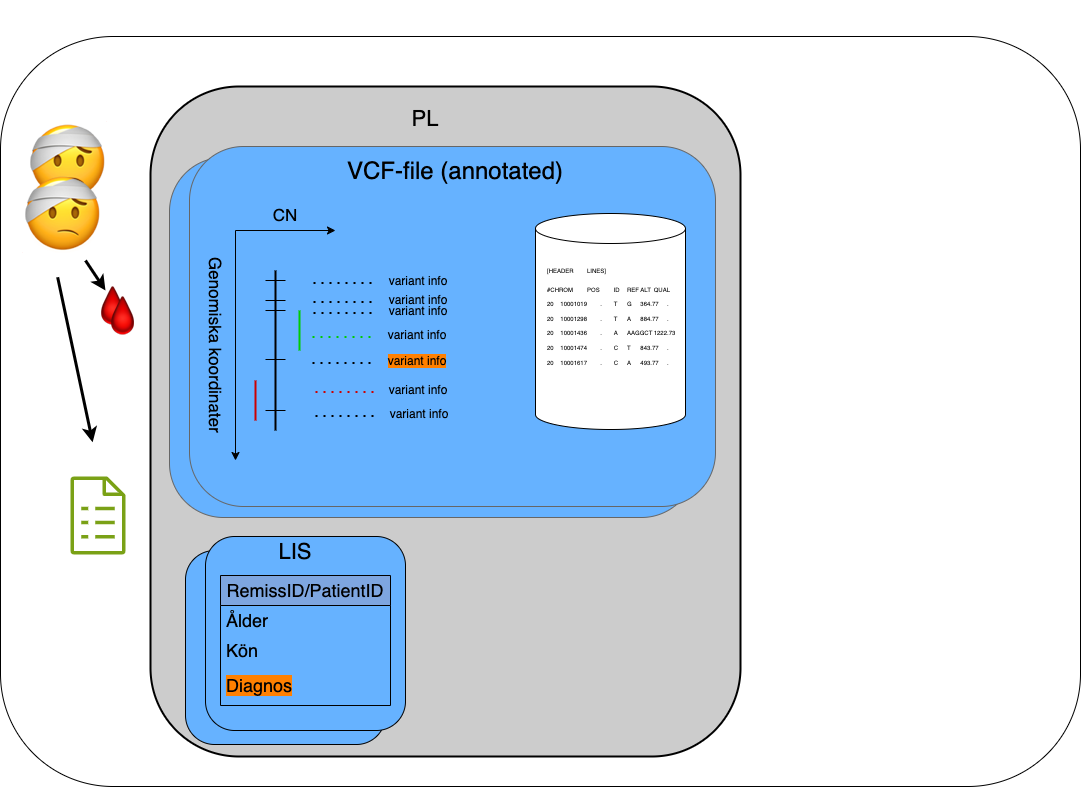

The diagram above was exported from draw.io. Its source (the exported page's mxGraphModel, read from the mxfile embedded in the PNG):
<mxGraphModel dx="1705" dy="1781" grid="1" gridSize="10" guides="1" tooltips="1" connect="1" arrows="1" fold="1" page="1" pageScale="1" pageWidth="1100" pageHeight="850" math="0" shadow="0">
  <root>
    <mxCell id="0" />
    <mxCell id="1" parent="0" />
    <mxCell id="hqfptshn--ovxCb0gru9-21" value="" style="rounded=1;whiteSpace=wrap;html=1;" vertex="1" parent="1">
      <mxGeometry y="30" width="1080" height="750" as="geometry" />
    </mxCell>
    <mxCell id="Wx-eqIf_9SmOSqJcA1dC-79" value="" style="rounded=1;whiteSpace=wrap;html=1;strokeWidth=2;fillColor=#CCCCCC;" parent="1" vertex="1">
      <mxGeometry x="150" y="80" width="590" height="670" as="geometry" />
    </mxCell>
    <mxCell id="Wx-eqIf_9SmOSqJcA1dC-63" value="" style="rounded=1;whiteSpace=wrap;html=1;fillColor=#66B2FF;" parent="1" vertex="1">
      <mxGeometry x="185" y="544" width="200" height="194" as="geometry" />
    </mxCell>
    <mxCell id="Wx-eqIf_9SmOSqJcA1dC-59" value="" style="rounded=1;whiteSpace=wrap;html=1;fillColor=#66B2FF;strokeColor=#666666;" parent="1" vertex="1">
      <mxGeometry x="169" y="151" width="526" height="360" as="geometry" />
    </mxCell>
    <mxCell id="Wx-eqIf_9SmOSqJcA1dC-49" value="" style="rounded=1;whiteSpace=wrap;html=1;fillColor=#66B2FF;strokeColor=#666666;" parent="1" vertex="1">
      <mxGeometry x="189" y="140" width="526" height="360" as="geometry" />
    </mxCell>
    <mxCell id="Wx-eqIf_9SmOSqJcA1dC-2" value="&lt;font style=&quot;font-size: 80px;&quot;&gt;&lt;br&gt;&lt;/font&gt;&lt;p class=&quot;p1&quot;&gt;&lt;font style=&quot;font-size: 80px;&quot;&gt;🤕&lt;/font&gt;&lt;/p&gt;&lt;font style=&quot;font-size: 39px;&quot;&gt;&lt;br&gt;&lt;/font&gt;" style="text;whiteSpace=wrap;html=1;" parent="1" vertex="1">
      <mxGeometry x="25" y="-6" width="70" height="120" as="geometry" />
    </mxCell>
    <mxCell id="Wx-eqIf_9SmOSqJcA1dC-3" value="&lt;font style=&quot;font-size: 40px;&quot;&gt;🩸&lt;/font&gt;" style="text;whiteSpace=wrap;html=1;" parent="1" vertex="1">
      <mxGeometry x="90" y="269" width="50" height="40" as="geometry" />
    </mxCell>
    <mxCell id="Wx-eqIf_9SmOSqJcA1dC-7" value="" style="endArrow=classic;html=1;rounded=0;strokeWidth=3;" parent="1" edge="1">
      <mxGeometry width="50" height="50" relative="1" as="geometry">
        <mxPoint x="85" y="254" as="sourcePoint" />
        <mxPoint x="105" y="284" as="targetPoint" />
      </mxGeometry>
    </mxCell>
    <mxCell id="Wx-eqIf_9SmOSqJcA1dC-8" value="" style="endArrow=classic;html=1;rounded=0;" parent="1" edge="1">
      <mxGeometry width="50" height="50" relative="1" as="geometry">
        <mxPoint x="235" y="224" as="sourcePoint" />
        <mxPoint x="235" y="454" as="targetPoint" />
      </mxGeometry>
    </mxCell>
    <mxCell id="Wx-eqIf_9SmOSqJcA1dC-9" value="" style="endArrow=classic;html=1;rounded=0;" parent="1" edge="1">
      <mxGeometry width="50" height="50" relative="1" as="geometry">
        <mxPoint x="235" y="224" as="sourcePoint" />
        <mxPoint x="335" y="224" as="targetPoint" />
      </mxGeometry>
    </mxCell>
    <mxCell id="Wx-eqIf_9SmOSqJcA1dC-10" value="" style="endArrow=none;html=1;rounded=0;strokeWidth=2;" parent="1" edge="1">
      <mxGeometry width="50" height="50" relative="1" as="geometry">
        <mxPoint x="275" y="424" as="sourcePoint" />
        <mxPoint x="275" y="264" as="targetPoint" />
      </mxGeometry>
    </mxCell>
    <mxCell id="Wx-eqIf_9SmOSqJcA1dC-11" value="&lt;font style=&quot;font-size: 17px;&quot;&gt;CN&lt;/font&gt;" style="text;html=1;align=center;verticalAlign=middle;whiteSpace=wrap;rounded=0;" parent="1" vertex="1">
      <mxGeometry x="255" y="194" width="60" height="30" as="geometry" />
    </mxCell>
    <mxCell id="Wx-eqIf_9SmOSqJcA1dC-12" value="&lt;font style=&quot;font-size: 17px;&quot;&gt;Genomiska koordinater&lt;/font&gt;" style="text;html=1;align=center;verticalAlign=middle;whiteSpace=wrap;rounded=0;rotation=90;" parent="1" vertex="1">
      <mxGeometry x="115" y="324" width="200" height="30" as="geometry" />
    </mxCell>
    <mxCell id="Wx-eqIf_9SmOSqJcA1dC-13" value="" style="endArrow=none;html=1;rounded=0;" parent="1" edge="1">
      <mxGeometry width="50" height="50" relative="1" as="geometry">
        <mxPoint x="285" y="304" as="sourcePoint" />
        <mxPoint x="265" y="304" as="targetPoint" />
      </mxGeometry>
    </mxCell>
    <mxCell id="Wx-eqIf_9SmOSqJcA1dC-14" value="" style="endArrow=none;html=1;rounded=0;" parent="1" edge="1">
      <mxGeometry width="50" height="50" relative="1" as="geometry">
        <mxPoint x="285" y="274" as="sourcePoint" />
        <mxPoint x="265" y="274" as="targetPoint" />
      </mxGeometry>
    </mxCell>
    <mxCell id="Wx-eqIf_9SmOSqJcA1dC-15" value="" style="endArrow=none;html=1;rounded=0;" parent="1" edge="1">
      <mxGeometry width="50" height="50" relative="1" as="geometry">
        <mxPoint x="285" y="294" as="sourcePoint" />
        <mxPoint x="265" y="294" as="targetPoint" />
      </mxGeometry>
    </mxCell>
    <mxCell id="Wx-eqIf_9SmOSqJcA1dC-17" value="" style="endArrow=none;html=1;rounded=0;" parent="1" edge="1">
      <mxGeometry width="50" height="50" relative="1" as="geometry">
        <mxPoint x="285" y="353" as="sourcePoint" />
        <mxPoint x="265" y="353" as="targetPoint" />
      </mxGeometry>
    </mxCell>
    <mxCell id="Wx-eqIf_9SmOSqJcA1dC-18" value="" style="endArrow=none;html=1;rounded=0;" parent="1" edge="1">
      <mxGeometry width="50" height="50" relative="1" as="geometry">
        <mxPoint x="285" y="404" as="sourcePoint" />
        <mxPoint x="265" y="404" as="targetPoint" />
      </mxGeometry>
    </mxCell>
    <mxCell id="Wx-eqIf_9SmOSqJcA1dC-19" value="" style="endArrow=none;html=1;rounded=0;strokeWidth=2;strokeColor=#00CC00;" parent="1" edge="1">
      <mxGeometry width="50" height="50" relative="1" as="geometry">
        <mxPoint x="299" y="344" as="sourcePoint" />
        <mxPoint x="299" y="304" as="targetPoint" />
      </mxGeometry>
    </mxCell>
    <mxCell id="Wx-eqIf_9SmOSqJcA1dC-21" value="" style="endArrow=none;html=1;rounded=0;strokeWidth=2;strokeColor=#CC0000;" parent="1" edge="1">
      <mxGeometry width="50" height="50" relative="1" as="geometry">
        <mxPoint x="255" y="414" as="sourcePoint" />
        <mxPoint x="255" y="374" as="targetPoint" />
      </mxGeometry>
    </mxCell>
    <mxCell id="Wx-eqIf_9SmOSqJcA1dC-25" value="" style="group" parent="1" vertex="1" connectable="0">
      <mxGeometry x="313" y="260" width="140" height="30" as="geometry" />
    </mxCell>
    <mxCell id="Wx-eqIf_9SmOSqJcA1dC-22" value="variant info" style="text;html=1;align=center;verticalAlign=middle;whiteSpace=wrap;rounded=0;" parent="Wx-eqIf_9SmOSqJcA1dC-25" vertex="1">
      <mxGeometry x="70" width="70" height="30" as="geometry" />
    </mxCell>
    <mxCell id="Wx-eqIf_9SmOSqJcA1dC-23" value="" style="endArrow=none;dashed=1;html=1;dashPattern=1 3;strokeWidth=2;rounded=0;" parent="Wx-eqIf_9SmOSqJcA1dC-25" edge="1">
      <mxGeometry width="50" height="50" relative="1" as="geometry">
        <mxPoint y="16.5" as="sourcePoint" />
        <mxPoint x="60" y="16.5" as="targetPoint" />
      </mxGeometry>
    </mxCell>
    <mxCell id="Wx-eqIf_9SmOSqJcA1dC-26" value="" style="group" parent="1" vertex="1" connectable="0">
      <mxGeometry x="313" y="279" width="140" height="30" as="geometry" />
    </mxCell>
    <mxCell id="Wx-eqIf_9SmOSqJcA1dC-27" value="variant info" style="text;html=1;align=center;verticalAlign=middle;whiteSpace=wrap;rounded=0;" parent="Wx-eqIf_9SmOSqJcA1dC-26" vertex="1">
      <mxGeometry x="70" width="70" height="30" as="geometry" />
    </mxCell>
    <mxCell id="Wx-eqIf_9SmOSqJcA1dC-28" value="" style="endArrow=none;dashed=1;html=1;dashPattern=1 3;strokeWidth=2;rounded=0;" parent="Wx-eqIf_9SmOSqJcA1dC-26" edge="1">
      <mxGeometry width="50" height="50" relative="1" as="geometry">
        <mxPoint y="16.5" as="sourcePoint" />
        <mxPoint x="60" y="16.5" as="targetPoint" />
      </mxGeometry>
    </mxCell>
    <mxCell id="Wx-eqIf_9SmOSqJcA1dC-29" value="" style="group" parent="1" vertex="1" connectable="0">
      <mxGeometry x="313" y="290" width="140" height="30" as="geometry" />
    </mxCell>
    <mxCell id="Wx-eqIf_9SmOSqJcA1dC-30" value="variant info" style="text;html=1;align=center;verticalAlign=middle;whiteSpace=wrap;rounded=0;" parent="Wx-eqIf_9SmOSqJcA1dC-29" vertex="1">
      <mxGeometry x="70" width="70" height="30" as="geometry" />
    </mxCell>
    <mxCell id="Wx-eqIf_9SmOSqJcA1dC-31" value="" style="endArrow=none;dashed=1;html=1;dashPattern=1 3;strokeWidth=2;rounded=0;" parent="Wx-eqIf_9SmOSqJcA1dC-29" edge="1">
      <mxGeometry width="50" height="50" relative="1" as="geometry">
        <mxPoint y="16.5" as="sourcePoint" />
        <mxPoint x="60" y="16.5" as="targetPoint" />
      </mxGeometry>
    </mxCell>
    <mxCell id="Wx-eqIf_9SmOSqJcA1dC-32" value="" style="group" parent="1" vertex="1" connectable="0">
      <mxGeometry x="312" y="340" width="140" height="30" as="geometry" />
    </mxCell>
    <mxCell id="Wx-eqIf_9SmOSqJcA1dC-33" value="&lt;span style=&quot;background-color: rgb(255, 128, 0);&quot;&gt;variant info&lt;/span&gt;" style="text;html=1;align=center;verticalAlign=middle;whiteSpace=wrap;rounded=0;" parent="Wx-eqIf_9SmOSqJcA1dC-32" vertex="1">
      <mxGeometry x="70" width="70" height="30" as="geometry" />
    </mxCell>
    <mxCell id="Wx-eqIf_9SmOSqJcA1dC-34" value="" style="endArrow=none;dashed=1;html=1;dashPattern=1 3;strokeWidth=2;rounded=0;" parent="Wx-eqIf_9SmOSqJcA1dC-32" edge="1">
      <mxGeometry width="50" height="50" relative="1" as="geometry">
        <mxPoint y="16.5" as="sourcePoint" />
        <mxPoint x="60" y="16.5" as="targetPoint" />
      </mxGeometry>
    </mxCell>
    <mxCell id="Wx-eqIf_9SmOSqJcA1dC-35" value="" style="group" parent="1" vertex="1" connectable="0">
      <mxGeometry x="309" y="369" width="140" height="54" as="geometry" />
    </mxCell>
    <mxCell id="Wx-eqIf_9SmOSqJcA1dC-36" value="variant info" style="text;html=1;align=center;verticalAlign=middle;whiteSpace=wrap;rounded=0;" parent="Wx-eqIf_9SmOSqJcA1dC-35" vertex="1">
      <mxGeometry x="74" width="70" height="30" as="geometry" />
    </mxCell>
    <mxCell id="Wx-eqIf_9SmOSqJcA1dC-37" value="" style="endArrow=none;dashed=1;html=1;dashPattern=1 3;strokeWidth=2;rounded=0;strokeColor=#CC0000;" parent="Wx-eqIf_9SmOSqJcA1dC-35" edge="1">
      <mxGeometry width="50" height="50" relative="1" as="geometry">
        <mxPoint x="6" y="16.5" as="sourcePoint" />
        <mxPoint x="66" y="16.5" as="targetPoint" />
      </mxGeometry>
    </mxCell>
    <mxCell id="Wx-eqIf_9SmOSqJcA1dC-38" value="" style="group" parent="Wx-eqIf_9SmOSqJcA1dC-35" vertex="1" connectable="0">
      <mxGeometry x="6" y="24" width="140" height="30" as="geometry" />
    </mxCell>
    <mxCell id="Wx-eqIf_9SmOSqJcA1dC-39" value="variant info" style="text;html=1;align=center;verticalAlign=middle;whiteSpace=wrap;rounded=0;" parent="Wx-eqIf_9SmOSqJcA1dC-38" vertex="1">
      <mxGeometry x="69" width="70" height="30" as="geometry" />
    </mxCell>
    <mxCell id="Wx-eqIf_9SmOSqJcA1dC-40" value="" style="endArrow=none;dashed=1;html=1;dashPattern=1 3;strokeWidth=2;rounded=0;" parent="Wx-eqIf_9SmOSqJcA1dC-38" edge="1">
      <mxGeometry width="50" height="50" relative="1" as="geometry">
        <mxPoint y="16.5" as="sourcePoint" />
        <mxPoint x="60" y="16.5" as="targetPoint" />
      </mxGeometry>
    </mxCell>
    <mxCell id="Wx-eqIf_9SmOSqJcA1dC-42" value="variant info" style="text;html=1;align=center;verticalAlign=middle;whiteSpace=wrap;rounded=0;" parent="1" vertex="1">
      <mxGeometry x="382" y="314" width="70" height="30" as="geometry" />
    </mxCell>
    <mxCell id="Wx-eqIf_9SmOSqJcA1dC-43" value="" style="endArrow=none;dashed=1;html=1;dashPattern=1 3;strokeWidth=2;rounded=0;strokeColor=#00CC00;" parent="1" edge="1">
      <mxGeometry width="50" height="50" relative="1" as="geometry">
        <mxPoint x="312" y="330.5" as="sourcePoint" />
        <mxPoint x="372" y="330.5" as="targetPoint" />
      </mxGeometry>
    </mxCell>
    <mxCell id="Wx-eqIf_9SmOSqJcA1dC-47" value="" style="shape=cylinder3;whiteSpace=wrap;html=1;boundedLbl=1;backgroundOutline=1;size=15;" parent="1" vertex="1">
      <mxGeometry x="535" y="207" width="150" height="216" as="geometry" />
    </mxCell>
    <mxCell id="Wx-eqIf_9SmOSqJcA1dC-48" value="&lt;h1 style=&quot;margin-top: 0px; line-height: 10%;&quot;&gt;&lt;font style=&quot;line-height: 10%; font-size: 6px;&quot;&gt;&lt;span style=&quot;background-color: transparent; color: light-dark(rgb(0, 0, 0), rgb(255, 255, 255)); font-weight: normal;&quot;&gt;[HEADER&lt;/span&gt;&lt;span style=&quot;background-color: transparent; color: light-dark(rgb(0, 0, 0), rgb(255, 255, 255)); font-weight: normal; white-space: pre;&quot;&gt;&#09;&lt;/span&gt;&lt;span style=&quot;background-color: transparent; color: light-dark(rgb(0, 0, 0), rgb(255, 255, 255)); font-weight: normal;&quot;&gt;LINES]&lt;/span&gt;&lt;span style=&quot;background-color: transparent; color: light-dark(rgb(0, 0, 0), rgb(255, 255, 255)); font-weight: normal; white-space: pre;&quot;&gt;&#09;&#09;&#09;&#09;&#09;&lt;/span&gt;&lt;/font&gt;&lt;/h1&gt;&lt;p style=&quot;line-height: 10%;&quot;&gt;&lt;font style=&quot;line-height: 10%; font-size: 6px;&quot;&gt;#CHROM&lt;span style=&quot;white-space:pre&quot;&gt;&#09;&lt;/span&gt;POS&lt;span style=&quot;white-space:pre&quot;&gt;&#09;&lt;/span&gt;ID&lt;span style=&quot;white-space:pre&quot;&gt;&#09;&lt;/span&gt;REF&lt;span style=&quot;white-space:pre&quot;&gt;&#09;&lt;/span&gt;ALT&lt;span style=&quot;white-space:pre&quot;&gt;&#09;&lt;/span&gt;QUAL&lt;/font&gt;&lt;/p&gt;&lt;p style=&quot;line-height: 10%;&quot;&gt;&lt;font style=&quot;line-height: 10%; font-size: 6px;&quot;&gt;20&lt;span style=&quot;white-space:pre&quot;&gt;&#09;&lt;/span&gt;10001019&lt;span style=&quot;white-space:pre&quot;&gt;&#09;&lt;/span&gt;.&lt;span style=&quot;white-space:pre&quot;&gt;&#09;&lt;/span&gt;T&lt;span style=&quot;white-space:pre&quot;&gt;&#09;&lt;/span&gt;G&lt;span style=&quot;white-space:pre&quot;&gt;&#09;&lt;/span&gt;364.77&lt;span style=&quot;white-space:pre&quot;&gt;&#09;&lt;/span&gt;.&lt;/font&gt;&lt;/p&gt;&lt;p style=&quot;line-height: 10%;&quot;&gt;&lt;font style=&quot;line-height: 10%; font-size: 6px;&quot;&gt;20&lt;span style=&quot;white-space:pre&quot;&gt;&#09;&lt;/span&gt;10001298&lt;span style=&quot;white-space:pre&quot;&gt;&#09;&lt;/span&gt;.&lt;span style=&quot;white-space:pre&quot;&gt;&#09;&lt;/span&gt;T&lt;span style=&quot;white-space:pre&quot;&gt;&#09;&lt;/span&gt;A&lt;span style=&quot;white-space:pre&quot;&gt;&#09;&lt;/span&gt;884.77&lt;span style=&quot;white-space:pre&quot;&gt;&#09;&lt;/span&gt;.&lt;/font&gt;&lt;/p&gt;&lt;p style=&quot;line-height: 10%;&quot;&gt;&lt;font style=&quot;line-height: 10%; font-size: 6px;&quot;&gt;20&lt;span style=&quot;white-space:pre&quot;&gt;&#09;&lt;/span&gt;10001436&lt;span style=&quot;white-space:pre&quot;&gt;&#09;&lt;/span&gt;.&lt;span style=&quot;white-space:pre&quot;&gt;&#09;&lt;/span&gt;A&lt;span style=&quot;white-space:pre&quot;&gt;&#09;&lt;/span&gt;AAGGCT&lt;span style=&quot;white-space:pre&quot;&gt;&#09;&lt;/span&gt;1222.73&lt;span style=&quot;white-space:pre&quot;&gt;&#09;&lt;/span&gt;.&lt;/font&gt;&lt;/p&gt;&lt;p style=&quot;line-height: 10%;&quot;&gt;&lt;font style=&quot;line-height: 10%; font-size: 6px;&quot;&gt;20&lt;span style=&quot;white-space:pre&quot;&gt;&#09;&lt;/span&gt;10001474&lt;span style=&quot;white-space:pre&quot;&gt;&#09;&lt;/span&gt;.&lt;span style=&quot;white-space:pre&quot;&gt;&#09;&lt;/span&gt;C&lt;span style=&quot;white-space:pre&quot;&gt;&#09;&lt;/span&gt;T&lt;span style=&quot;white-space:pre&quot;&gt;&#09;&lt;/span&gt;843.77&lt;span style=&quot;white-space:pre&quot;&gt;&#09;&lt;/span&gt;.&lt;/font&gt;&lt;/p&gt;&lt;p style=&quot;line-height: 10%;&quot;&gt;&lt;font style=&quot;line-height: 10%; font-size: 6px;&quot;&gt;20&lt;span style=&quot;white-space: pre;&quot;&gt;&#09;&lt;/span&gt;10001617&lt;span style=&quot;white-space: pre;&quot;&gt;&#09;&lt;/span&gt;.&lt;span style=&quot;white-space: pre;&quot;&gt;&#09;&lt;/span&gt;C&lt;span style=&quot;white-space: pre;&quot;&gt;&#09;&lt;/span&gt;A&lt;span style=&quot;white-space: pre;&quot;&gt;&#09;&lt;/span&gt;493.77&lt;span style=&quot;white-space: pre;&quot;&gt;&#09;&lt;/span&gt;.&lt;/font&gt;&lt;/p&gt;" style="text;html=1;whiteSpace=wrap;overflow=hidden;rounded=0;" parent="1" vertex="1">
      <mxGeometry x="545" y="251" width="130" height="120" as="geometry" />
    </mxCell>
    <mxCell id="Wx-eqIf_9SmOSqJcA1dC-51" value="&lt;font style=&quot;font-size: 24px;&quot;&gt;VCF-file (annotated)&lt;/font&gt;" style="text;html=1;align=center;verticalAlign=middle;whiteSpace=wrap;rounded=0;" parent="1" vertex="1">
      <mxGeometry x="340" y="150" width="230" height="30" as="geometry" />
    </mxCell>
    <mxCell id="Wx-eqIf_9SmOSqJcA1dC-58" value="&lt;font style=&quot;font-size: 80px;&quot;&gt;&lt;br&gt;&lt;/font&gt;&lt;p class=&quot;p1&quot;&gt;&lt;font style=&quot;font-size: 80px;&quot;&gt;🤕&lt;/font&gt;&lt;/p&gt;&lt;font style=&quot;font-size: 39px;&quot;&gt;&lt;br&gt;&lt;/font&gt;" style="text;whiteSpace=wrap;html=1;" parent="1" vertex="1">
      <mxGeometry x="20" y="46" width="70" height="120" as="geometry" />
    </mxCell>
    <mxCell id="Wx-eqIf_9SmOSqJcA1dC-60" value="" style="rounded=1;whiteSpace=wrap;html=1;fillColor=#66B2FF;" parent="1" vertex="1">
      <mxGeometry x="205" y="530" width="200" height="194" as="geometry" />
    </mxCell>
    <mxCell id="Wx-eqIf_9SmOSqJcA1dC-52" value="&lt;span style=&quot;font-size: 18px;&quot;&gt;RemissID/PatientID&lt;/span&gt;" style="swimlane;fontStyle=0;childLayout=stackLayout;horizontal=1;startSize=30;horizontalStack=0;resizeParent=1;resizeParentMax=0;resizeLast=0;collapsible=1;marginBottom=0;whiteSpace=wrap;html=1;fillColor=#7EA6E0;" parent="1" vertex="1">
      <mxGeometry x="220" y="569" width="170" height="130" as="geometry" />
    </mxCell>
    <mxCell id="Wx-eqIf_9SmOSqJcA1dC-53" value="&lt;font style=&quot;font-size: 18px;&quot;&gt;Ålder&lt;/font&gt;" style="text;strokeColor=none;fillColor=none;align=left;verticalAlign=middle;spacingLeft=4;spacingRight=4;overflow=hidden;points=[[0,0.5],[1,0.5]];portConstraint=eastwest;rotatable=0;whiteSpace=wrap;html=1;" parent="Wx-eqIf_9SmOSqJcA1dC-52" vertex="1">
      <mxGeometry y="30" width="170" height="30" as="geometry" />
    </mxCell>
    <mxCell id="Wx-eqIf_9SmOSqJcA1dC-54" value="&lt;font style=&quot;font-size: 18px;&quot;&gt;Kön&lt;/font&gt;" style="text;strokeColor=none;fillColor=none;align=left;verticalAlign=middle;spacingLeft=4;spacingRight=4;overflow=hidden;points=[[0,0.5],[1,0.5]];portConstraint=eastwest;rotatable=0;whiteSpace=wrap;html=1;" parent="Wx-eqIf_9SmOSqJcA1dC-52" vertex="1">
      <mxGeometry y="60" width="170" height="30" as="geometry" />
    </mxCell>
    <mxCell id="Wx-eqIf_9SmOSqJcA1dC-55" value="&lt;font style=&quot;font-size: 18px; background-color: rgb(255, 128, 0);&quot;&gt;Diagnos&lt;/font&gt;" style="text;strokeColor=none;fillColor=none;align=left;verticalAlign=middle;spacingLeft=4;spacingRight=4;overflow=hidden;points=[[0,0.5],[1,0.5]];portConstraint=eastwest;rotatable=0;whiteSpace=wrap;html=1;" parent="Wx-eqIf_9SmOSqJcA1dC-52" vertex="1">
      <mxGeometry y="90" width="170" height="40" as="geometry" />
    </mxCell>
    <mxCell id="Wx-eqIf_9SmOSqJcA1dC-61" value="&lt;font style=&quot;font-size: 22px;&quot;&gt;LIS&lt;/font&gt;" style="text;html=1;align=center;verticalAlign=middle;whiteSpace=wrap;rounded=0;" parent="1" vertex="1">
      <mxGeometry x="265" y="531" width="60" height="30" as="geometry" />
    </mxCell>
    <mxCell id="Wx-eqIf_9SmOSqJcA1dC-64" value="" style="endArrow=classic;html=1;rounded=0;strokeWidth=3;entryX=0.102;entryY=0.533;entryDx=0;entryDy=0;entryPerimeter=0;" parent="1" edge="1">
      <mxGeometry width="50" height="50" relative="1" as="geometry">
        <mxPoint x="57.16" y="270.75" as="sourcePoint" />
        <mxPoint x="92.16000000000008" y="435.7500000000002" as="targetPoint" />
      </mxGeometry>
    </mxCell>
    <mxCell id="Wx-eqIf_9SmOSqJcA1dC-66" value="&lt;font style=&quot;font-size: 40px;&quot;&gt;🩸&lt;/font&gt;" style="text;whiteSpace=wrap;html=1;" parent="1" vertex="1">
      <mxGeometry x="100" y="279" width="50" height="40" as="geometry" />
    </mxCell>
    <mxCell id="hqfptshn--ovxCb0gru9-71" value="&lt;font style=&quot;font-size: 22px;&quot;&gt;PL&lt;/font&gt;" style="text;html=1;align=center;verticalAlign=middle;whiteSpace=wrap;rounded=0;" vertex="1" parent="1">
      <mxGeometry x="390" y="102.47" width="70" height="22.06" as="geometry" />
    </mxCell>
    <mxCell id="hqfptshn--ovxCb0gru9-72" value="" style="sketch=0;outlineConnect=0;fontColor=#232F3E;gradientColor=none;fillColor=#7AA116;strokeColor=none;dashed=0;verticalLabelPosition=bottom;verticalAlign=top;align=center;html=1;fontSize=12;fontStyle=0;aspect=fixed;pointerEvents=1;shape=mxgraph.aws4.iot_greengrass_recipe;" vertex="1" parent="1">
      <mxGeometry x="70" y="470" width="55" height="78" as="geometry" />
    </mxCell>
  </root>
</mxGraphModel>